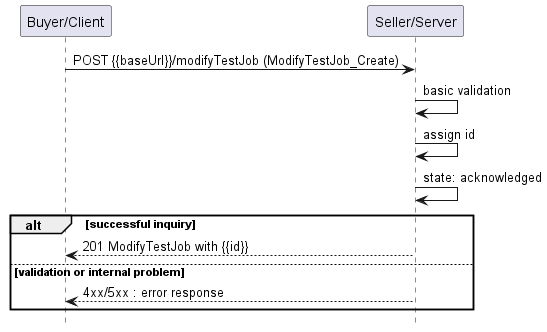

The diagram above was rendered by PlantUML. Its source (embedded in the PNG):
@startuml useCase10


hide footbox

participant "Buyer/Client" as B
participant "Seller/Server" as S

B -> S : POST {{baseUrl}}/modifyTestJob (ModifyTestJob_Create)

S -> S : basic validation
S -> S : assign id
S -> S : state: acknowledged
alt successful inquiry
    B <-- S : 201 ModifyTestJob with {{id}}
else validation or internal problem
    B <-- S: 4xx/5xx : error response
end

@enduml